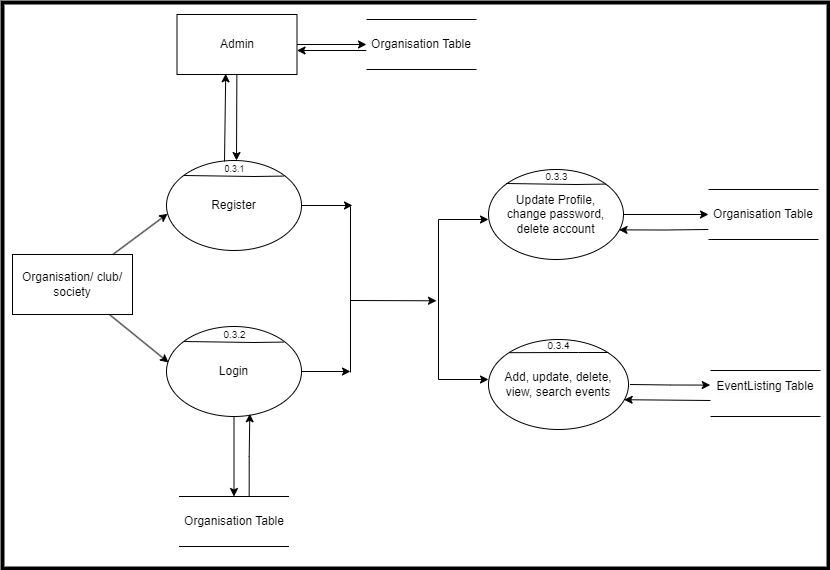

The diagram above was exported from draw.io. Its source (the exported page's mxGraphModel, read from the mxfile embedded in the PNG):
<mxGraphModel dx="1434" dy="738" grid="1" gridSize="2" guides="1" tooltips="1" connect="1" arrows="1" fold="1" page="1" pageScale="1" pageWidth="850" pageHeight="1100" math="0" shadow="0">
  <root>
    <mxCell id="0" />
    <mxCell id="1" parent="0" />
    <mxCell id="WBorLRapOBbHa1K9CPGk-2" value="Organisation/ club/ society" style="rounded=0;whiteSpace=wrap;html=1;" parent="1" vertex="1">
      <mxGeometry x="32" y="316" width="120" height="60" as="geometry" />
    </mxCell>
    <mxCell id="WBorLRapOBbHa1K9CPGk-3" style="edgeStyle=orthogonalEdgeStyle;rounded=0;orthogonalLoop=1;jettySize=auto;html=1;" parent="1" source="WBorLRapOBbHa1K9CPGk-5" target="WBorLRapOBbHa1K9CPGk-7" edge="1">
      <mxGeometry relative="1" as="geometry" />
    </mxCell>
    <mxCell id="tbSGGVmup0Rn3gWyyAza-5" style="edgeStyle=none;rounded=0;orthogonalLoop=1;jettySize=auto;html=1;" parent="1" source="WBorLRapOBbHa1K9CPGk-5" edge="1">
      <mxGeometry relative="1" as="geometry">
        <mxPoint x="370" y="433" as="targetPoint" />
      </mxGeometry>
    </mxCell>
    <mxCell id="WBorLRapOBbHa1K9CPGk-5" value="Login" style="ellipse;whiteSpace=wrap;html=1;" parent="1" vertex="1">
      <mxGeometry x="186" y="388" width="135" height="90" as="geometry" />
    </mxCell>
    <mxCell id="WBorLRapOBbHa1K9CPGk-6" style="edgeStyle=orthogonalEdgeStyle;rounded=0;orthogonalLoop=1;jettySize=auto;html=1;entryX=0.617;entryY=0.97;entryDx=0;entryDy=0;entryPerimeter=0;exitX=0.638;exitY=0.046;exitDx=0;exitDy=0;exitPerimeter=0;" parent="1" source="WBorLRapOBbHa1K9CPGk-7" target="WBorLRapOBbHa1K9CPGk-5" edge="1">
      <mxGeometry relative="1" as="geometry">
        <mxPoint x="268" y="558" as="sourcePoint" />
        <mxPoint x="268.5" y="473" as="targetPoint" />
      </mxGeometry>
    </mxCell>
    <mxCell id="WBorLRapOBbHa1K9CPGk-7" value="Organisation Table" style="html=1;dashed=0;whiteSpace=wrap;shape=partialRectangle;right=0;left=0;" parent="1" vertex="1">
      <mxGeometry x="198.5" y="558" width="110" height="50" as="geometry" />
    </mxCell>
    <mxCell id="WBorLRapOBbHa1K9CPGk-8" style="edgeStyle=orthogonalEdgeStyle;rounded=0;orthogonalLoop=1;jettySize=auto;html=1;entryX=0;entryY=0.5;entryDx=0;entryDy=0;" parent="1" source="WBorLRapOBbHa1K9CPGk-9" target="WBorLRapOBbHa1K9CPGk-12" edge="1">
      <mxGeometry relative="1" as="geometry" />
    </mxCell>
    <mxCell id="WBorLRapOBbHa1K9CPGk-9" value="Update Profile, &lt;br&gt;change password, delete account" style="ellipse;whiteSpace=wrap;html=1;" parent="1" vertex="1">
      <mxGeometry x="508" y="231" width="135" height="90" as="geometry" />
    </mxCell>
    <mxCell id="WBorLRapOBbHa1K9CPGk-10" value="Add, update, delete, &lt;br&gt;view, search events" style="ellipse;whiteSpace=wrap;html=1;" parent="1" vertex="1">
      <mxGeometry x="508" y="401" width="140" height="90" as="geometry" />
    </mxCell>
    <mxCell id="WBorLRapOBbHa1K9CPGk-11" style="edgeStyle=orthogonalEdgeStyle;rounded=0;orthogonalLoop=1;jettySize=auto;html=1;entryX=0.967;entryY=0.671;entryDx=0;entryDy=0;entryPerimeter=0;" parent="1" target="WBorLRapOBbHa1K9CPGk-9" edge="1">
      <mxGeometry relative="1" as="geometry">
        <mxPoint x="728" y="291" as="sourcePoint" />
        <mxPoint x="643" y="291" as="targetPoint" />
      </mxGeometry>
    </mxCell>
    <mxCell id="WBorLRapOBbHa1K9CPGk-12" value="Organisation Table" style="html=1;dashed=0;whiteSpace=wrap;shape=partialRectangle;right=0;left=0;" parent="1" vertex="1">
      <mxGeometry x="728" y="251" width="110" height="50" as="geometry" />
    </mxCell>
    <mxCell id="WBorLRapOBbHa1K9CPGk-13" value="&#10;&lt;span style=&quot;color: rgb(0, 0, 0); font-family: Helvetica; font-size: 12px; font-style: normal; font-variant-ligatures: normal; font-variant-caps: normal; font-weight: 400; letter-spacing: normal; orphans: 2; text-align: center; text-indent: 0px; text-transform: none; widows: 2; word-spacing: 0px; -webkit-text-stroke-width: 0px; background-color: rgb(251, 251, 251); text-decoration-thickness: initial; text-decoration-style: initial; text-decoration-color: initial; float: none; display: inline !important;&quot;&gt;EventListing&amp;nbsp;Table&lt;/span&gt;&#10;&#10;" style="html=1;dashed=0;whiteSpace=wrap;shape=partialRectangle;right=0;left=0;" parent="1" vertex="1">
      <mxGeometry x="730" y="432" width="110" height="46" as="geometry" />
    </mxCell>
    <mxCell id="WBorLRapOBbHa1K9CPGk-23" style="edgeStyle=orthogonalEdgeStyle;rounded=0;orthogonalLoop=1;jettySize=auto;html=1;entryX=0.969;entryY=0.669;entryDx=0;entryDy=0;entryPerimeter=0;" parent="1" target="WBorLRapOBbHa1K9CPGk-10" edge="1">
      <mxGeometry relative="1" as="geometry">
        <mxPoint x="730" y="462" as="sourcePoint" />
        <mxPoint x="645.5" y="461" as="targetPoint" />
        <Array as="points">
          <mxPoint x="730" y="462" />
          <mxPoint x="689" y="462" />
        </Array>
      </mxGeometry>
    </mxCell>
    <mxCell id="WBorLRapOBbHa1K9CPGk-24" style="edgeStyle=orthogonalEdgeStyle;rounded=0;orthogonalLoop=1;jettySize=auto;html=1;entryX=-0.002;entryY=0.317;entryDx=0;entryDy=0;entryPerimeter=0;" parent="1" edge="1" target="WBorLRapOBbHa1K9CPGk-13">
      <mxGeometry relative="1" as="geometry">
        <mxPoint x="649.5" y="446" as="sourcePoint" />
        <mxPoint x="728" y="446" as="targetPoint" />
      </mxGeometry>
    </mxCell>
    <mxCell id="WBorLRapOBbHa1K9CPGk-31" value="" style="endArrow=none;html=1;rounded=0;" parent="1" edge="1">
      <mxGeometry width="50" height="50" relative="1" as="geometry">
        <mxPoint x="458" y="441" as="sourcePoint" />
        <mxPoint x="458" y="281" as="targetPoint" />
      </mxGeometry>
    </mxCell>
    <mxCell id="tbSGGVmup0Rn3gWyyAza-4" style="edgeStyle=none;rounded=0;orthogonalLoop=1;jettySize=auto;html=1;" parent="1" source="WBorLRapOBbHa1K9CPGk-36" edge="1">
      <mxGeometry relative="1" as="geometry">
        <mxPoint x="372" y="267" as="targetPoint" />
      </mxGeometry>
    </mxCell>
    <mxCell id="WBorLRapOBbHa1K9CPGk-36" value="Register" style="ellipse;whiteSpace=wrap;html=1;" parent="1" vertex="1">
      <mxGeometry x="186" y="222" width="135" height="90" as="geometry" />
    </mxCell>
    <mxCell id="WBorLRapOBbHa1K9CPGk-41" style="edgeStyle=none;rounded=0;orthogonalLoop=1;jettySize=auto;html=1;entryX=0.406;entryY=0.988;entryDx=0;entryDy=0;entryPerimeter=0;" parent="1" target="WBorLRapOBbHa1K9CPGk-38" edge="1">
      <mxGeometry relative="1" as="geometry">
        <mxPoint x="244" y="223" as="sourcePoint" />
        <mxPoint x="244" y="148" as="targetPoint" />
      </mxGeometry>
    </mxCell>
    <mxCell id="q7bhwzdKjxkvEzScLCal-4" style="edgeStyle=none;rounded=0;orthogonalLoop=1;jettySize=auto;html=1;entryX=0;entryY=0.5;entryDx=0;entryDy=0;" parent="1" source="WBorLRapOBbHa1K9CPGk-38" target="q7bhwzdKjxkvEzScLCal-3" edge="1">
      <mxGeometry relative="1" as="geometry" />
    </mxCell>
    <mxCell id="WBorLRapOBbHa1K9CPGk-38" value="Admin" style="rounded=0;whiteSpace=wrap;html=1;" parent="1" vertex="1">
      <mxGeometry x="196.5" y="76" width="120" height="60" as="geometry" />
    </mxCell>
    <mxCell id="YXFrB62cxvYMC835TunZ-1" value="" style="endArrow=classic;html=1;rounded=0;" parent="1" edge="1">
      <mxGeometry width="50" height="50" relative="1" as="geometry">
        <mxPoint x="458" y="441" as="sourcePoint" />
        <mxPoint x="508" y="441" as="targetPoint" />
      </mxGeometry>
    </mxCell>
    <mxCell id="YXFrB62cxvYMC835TunZ-2" value="" style="endArrow=classic;html=1;rounded=0;" parent="1" edge="1">
      <mxGeometry width="50" height="50" relative="1" as="geometry">
        <mxPoint x="458" y="281" as="sourcePoint" />
        <mxPoint x="508" y="281" as="targetPoint" />
      </mxGeometry>
    </mxCell>
    <mxCell id="x_5T6zAv_Hf0q9YfTEGP-1" value="" style="endArrow=none;html=1;rounded=0;entryX=0.889;entryY=0.173;entryDx=0;entryDy=0;entryPerimeter=0;" parent="1" edge="1">
      <mxGeometry width="50" height="50" relative="1" as="geometry">
        <mxPoint x="203.49" y="403" as="sourcePoint" />
        <mxPoint x="303.505" y="403.56999999999994" as="targetPoint" />
        <Array as="points">
          <mxPoint x="273.49" y="404" />
        </Array>
      </mxGeometry>
    </mxCell>
    <mxCell id="x_5T6zAv_Hf0q9YfTEGP-2" value="&lt;font style=&quot;font-size: 10px;&quot;&gt;0.3.2&lt;/font&gt;" style="text;html=1;align=center;verticalAlign=middle;resizable=0;points=[];autosize=1;strokeColor=none;fillColor=none;" parent="1" vertex="1">
      <mxGeometry x="232.5" y="382" width="42" height="28" as="geometry" />
    </mxCell>
    <mxCell id="x_5T6zAv_Hf0q9YfTEGP-3" value="&lt;font style=&quot;font-size: 9px;&quot;&gt;0.3.1&lt;/font&gt;" style="text;html=1;align=center;verticalAlign=middle;resizable=0;points=[];autosize=1;strokeColor=none;fillColor=none;" parent="1" vertex="1">
      <mxGeometry x="233.5" y="216" width="40" height="28" as="geometry" />
    </mxCell>
    <mxCell id="x_5T6zAv_Hf0q9YfTEGP-4" value="" style="endArrow=none;html=1;rounded=0;entryX=0.889;entryY=0.173;entryDx=0;entryDy=0;entryPerimeter=0;" parent="1" edge="1">
      <mxGeometry width="50" height="50" relative="1" as="geometry">
        <mxPoint x="203.49" y="237" as="sourcePoint" />
        <mxPoint x="303.505" y="237.56999999999994" as="targetPoint" />
        <Array as="points">
          <mxPoint x="273.49" y="238" />
        </Array>
      </mxGeometry>
    </mxCell>
    <mxCell id="x_5T6zAv_Hf0q9YfTEGP-5" value="" style="endArrow=none;html=1;rounded=0;entryX=0.889;entryY=0.173;entryDx=0;entryDy=0;entryPerimeter=0;" parent="1" edge="1">
      <mxGeometry width="50" height="50" relative="1" as="geometry">
        <mxPoint x="525.49" y="245" as="sourcePoint" />
        <mxPoint x="625.505" y="245.56999999999994" as="targetPoint" />
        <Array as="points">
          <mxPoint x="595.49" y="246" />
        </Array>
      </mxGeometry>
    </mxCell>
    <mxCell id="x_5T6zAv_Hf0q9YfTEGP-6" value="&lt;font style=&quot;font-size: 10px;&quot;&gt;0.3.3&lt;/font&gt;" style="text;html=1;align=center;verticalAlign=middle;resizable=0;points=[];autosize=1;strokeColor=none;fillColor=none;" parent="1" vertex="1">
      <mxGeometry x="554.5" y="224" width="42" height="28" as="geometry" />
    </mxCell>
    <mxCell id="x_5T6zAv_Hf0q9YfTEGP-7" value="" style="endArrow=none;html=1;rounded=0;exitX=0;exitY=0;exitDx=0;exitDy=0;" parent="1" source="WBorLRapOBbHa1K9CPGk-10" edge="1">
      <mxGeometry width="50" height="50" relative="1" as="geometry">
        <mxPoint x="527.99" y="413" as="sourcePoint" />
        <mxPoint x="628" y="414" as="targetPoint" />
        <Array as="points">
          <mxPoint x="597.99" y="414" />
        </Array>
      </mxGeometry>
    </mxCell>
    <mxCell id="x_5T6zAv_Hf0q9YfTEGP-8" value="&lt;font style=&quot;font-size: 10px;&quot;&gt;0.3.4&lt;/font&gt;" style="text;html=1;align=center;verticalAlign=middle;resizable=0;points=[];autosize=1;strokeColor=none;fillColor=none;" parent="1" vertex="1">
      <mxGeometry x="557" y="393" width="42" height="28" as="geometry" />
    </mxCell>
    <mxCell id="q7bhwzdKjxkvEzScLCal-2" style="edgeStyle=none;rounded=0;orthogonalLoop=1;jettySize=auto;html=1;" parent="1" source="WBorLRapOBbHa1K9CPGk-38" edge="1">
      <mxGeometry relative="1" as="geometry">
        <mxPoint x="256" y="222" as="targetPoint" />
      </mxGeometry>
    </mxCell>
    <mxCell id="q7bhwzdKjxkvEzScLCal-5" style="edgeStyle=none;rounded=0;orthogonalLoop=1;jettySize=auto;html=1;entryX=1;entryY=0.5;entryDx=0;entryDy=0;" parent="1" edge="1">
      <mxGeometry relative="1" as="geometry">
        <mxPoint x="386" y="112" as="sourcePoint" />
        <mxPoint x="316.5" y="112" as="targetPoint" />
      </mxGeometry>
    </mxCell>
    <mxCell id="q7bhwzdKjxkvEzScLCal-3" value="Organisation Table" style="html=1;dashed=0;whiteSpace=wrap;shape=partialRectangle;right=0;left=0;" parent="1" vertex="1">
      <mxGeometry x="386" y="81" width="110" height="50" as="geometry" />
    </mxCell>
    <mxCell id="tbSGGVmup0Rn3gWyyAza-1" value="" style="endArrow=none;html=1;rounded=0;" parent="1" edge="1">
      <mxGeometry width="50" height="50" relative="1" as="geometry">
        <mxPoint x="370" y="434" as="sourcePoint" />
        <mxPoint x="370" y="268" as="targetPoint" />
      </mxGeometry>
    </mxCell>
    <mxCell id="tbSGGVmup0Rn3gWyyAza-2" value="" style="endArrow=classic;html=1;rounded=0;" parent="1" edge="1">
      <mxGeometry width="50" height="50" relative="1" as="geometry">
        <mxPoint x="370" y="362" as="sourcePoint" />
        <mxPoint x="456" y="362.29" as="targetPoint" />
      </mxGeometry>
    </mxCell>
    <mxCell id="tbSGGVmup0Rn3gWyyAza-6" style="edgeStyle=none;rounded=0;orthogonalLoop=1;jettySize=auto;html=1;entryX=0.008;entryY=0.592;entryDx=0;entryDy=0;entryPerimeter=0;" parent="1" source="WBorLRapOBbHa1K9CPGk-2" target="WBorLRapOBbHa1K9CPGk-36" edge="1">
      <mxGeometry relative="1" as="geometry" />
    </mxCell>
    <mxCell id="tbSGGVmup0Rn3gWyyAza-7" style="edgeStyle=none;rounded=0;orthogonalLoop=1;jettySize=auto;html=1;entryX=0.015;entryY=0.4;entryDx=0;entryDy=0;entryPerimeter=0;" parent="1" source="WBorLRapOBbHa1K9CPGk-2" target="WBorLRapOBbHa1K9CPGk-5" edge="1">
      <mxGeometry relative="1" as="geometry" />
    </mxCell>
    <mxCell id="-YNj0gFVwhjKCh6jDa7f-1" value="" style="rounded=0;whiteSpace=wrap;html=1;fillColor=none;strokeWidth=4;" parent="1" vertex="1">
      <mxGeometry x="22" y="64" width="826" height="566" as="geometry" />
    </mxCell>
  </root>
</mxGraphModel>